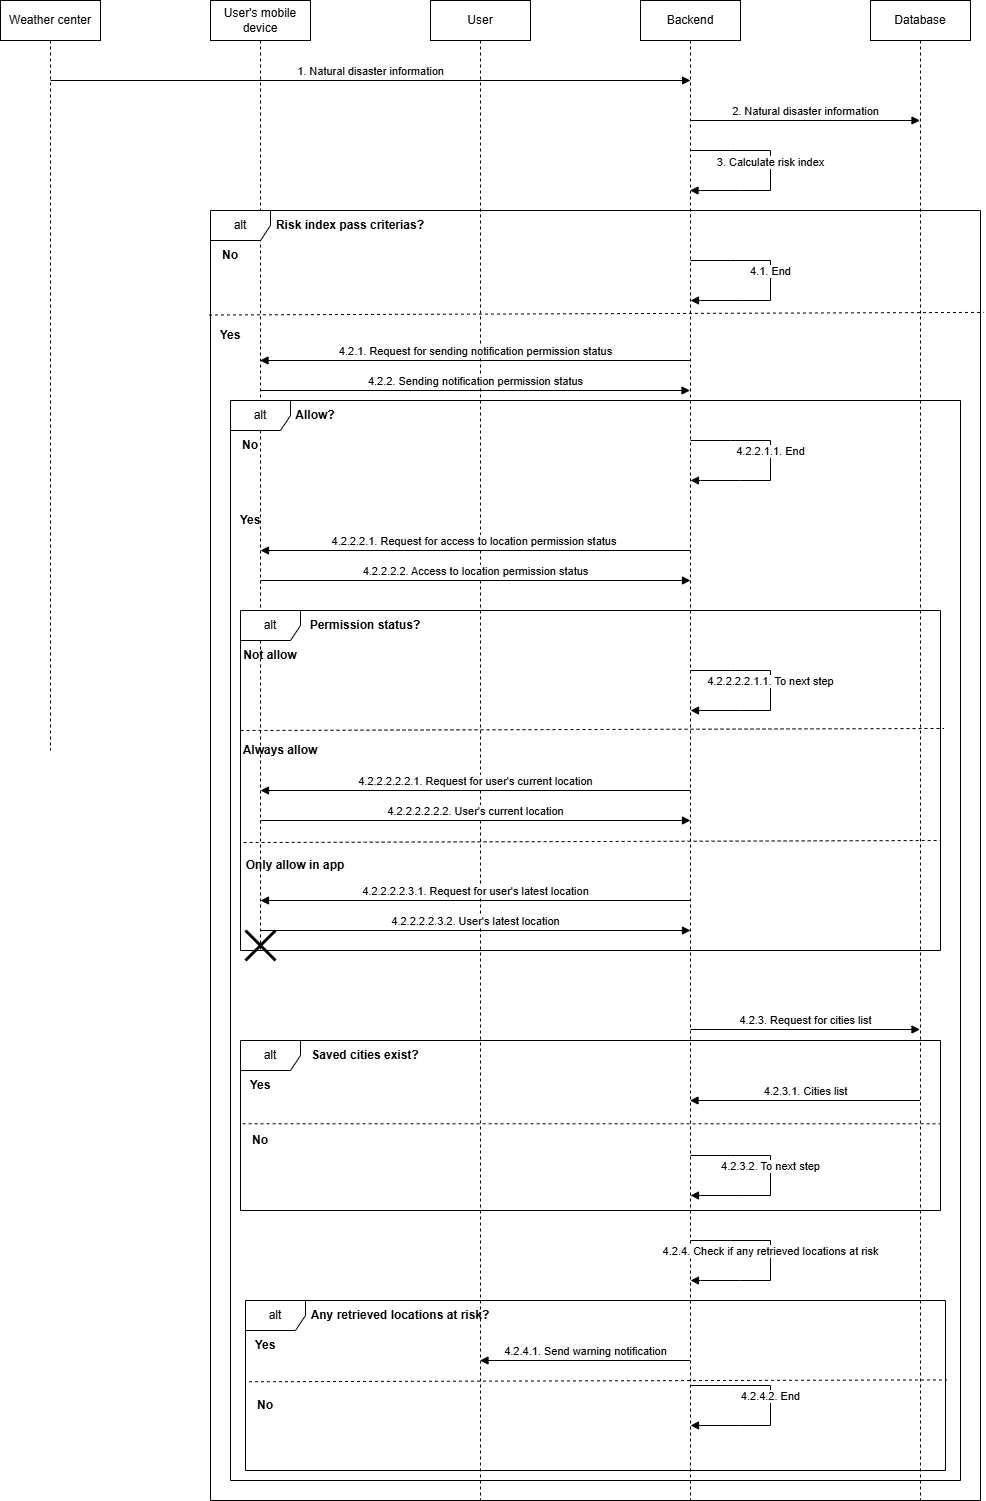

The diagram above was exported from draw.io. Its source (the exported page's mxGraphModel, read from the mxfile embedded in the PNG):
<mxGraphModel dx="1142" dy="492" grid="1" gridSize="10" guides="1" tooltips="1" connect="1" arrows="1" fold="1" page="1" pageScale="1" pageWidth="4681" pageHeight="3300" math="0" shadow="0">
  <root>
    <mxCell id="0" />
    <mxCell id="1" parent="0" />
    <mxCell id="qqUUJU1cMxzQMOdmqhR6-1" value="Weather center" style="shape=umlLifeline;perimeter=lifelinePerimeter;whiteSpace=wrap;html=1;container=1;dropTarget=0;collapsible=0;recursiveResize=0;outlineConnect=0;portConstraint=eastwest;newEdgeStyle={&quot;curved&quot;:0,&quot;rounded&quot;:0};" parent="1" vertex="1">
      <mxGeometry x="70" y="20" width="100" height="750" as="geometry" />
    </mxCell>
    <mxCell id="qqUUJU1cMxzQMOdmqhR6-2" value="User's mobile device" style="shape=umlLifeline;perimeter=lifelinePerimeter;whiteSpace=wrap;html=1;container=1;dropTarget=0;collapsible=0;recursiveResize=0;outlineConnect=0;portConstraint=eastwest;newEdgeStyle={&quot;curved&quot;:0,&quot;rounded&quot;:0};" parent="1" vertex="1">
      <mxGeometry x="280" y="20" width="100" height="950" as="geometry" />
    </mxCell>
    <mxCell id="qqUUJU1cMxzQMOdmqhR6-3" value="User" style="shape=umlLifeline;perimeter=lifelinePerimeter;whiteSpace=wrap;html=1;container=1;dropTarget=0;collapsible=0;recursiveResize=0;outlineConnect=0;portConstraint=eastwest;newEdgeStyle={&quot;curved&quot;:0,&quot;rounded&quot;:0};" parent="1" vertex="1">
      <mxGeometry x="500" y="20" width="100" height="1500" as="geometry" />
    </mxCell>
    <mxCell id="qqUUJU1cMxzQMOdmqhR6-4" value="Backend" style="shape=umlLifeline;perimeter=lifelinePerimeter;whiteSpace=wrap;html=1;container=1;dropTarget=0;collapsible=0;recursiveResize=0;outlineConnect=0;portConstraint=eastwest;newEdgeStyle={&quot;curved&quot;:0,&quot;rounded&quot;:0};" parent="1" vertex="1">
      <mxGeometry x="710" y="20" width="100" height="1500" as="geometry" />
    </mxCell>
    <mxCell id="i7xFYK67hvta4qPjS6ry-1" value="Database" style="shape=umlLifeline;perimeter=lifelinePerimeter;whiteSpace=wrap;html=1;container=1;dropTarget=0;collapsible=0;recursiveResize=0;outlineConnect=0;portConstraint=eastwest;newEdgeStyle={&quot;curved&quot;:0,&quot;rounded&quot;:0};" parent="1" vertex="1">
      <mxGeometry x="940" y="20" width="100" height="1500" as="geometry" />
    </mxCell>
    <mxCell id="i7xFYK67hvta4qPjS6ry-2" value="1. Natural disaster information" style="html=1;verticalAlign=bottom;endArrow=block;curved=0;rounded=0;" parent="1" edge="1">
      <mxGeometry width="80" relative="1" as="geometry">
        <mxPoint x="120" y="100" as="sourcePoint" />
        <mxPoint x="760" y="100" as="targetPoint" />
      </mxGeometry>
    </mxCell>
    <mxCell id="i7xFYK67hvta4qPjS6ry-3" value="2. Natural disaster information" style="html=1;verticalAlign=bottom;endArrow=block;curved=0;rounded=0;" parent="1" edge="1">
      <mxGeometry width="80" relative="1" as="geometry">
        <mxPoint x="759.5" y="140" as="sourcePoint" />
        <mxPoint x="989.5" y="140" as="targetPoint" />
      </mxGeometry>
    </mxCell>
    <mxCell id="i7xFYK67hvta4qPjS6ry-5" value="3. Calculate risk index" style="html=1;verticalAlign=bottom;endArrow=block;curved=0;rounded=0;" parent="1" source="qqUUJU1cMxzQMOdmqhR6-4" target="qqUUJU1cMxzQMOdmqhR6-4" edge="1">
      <mxGeometry width="80" relative="1" as="geometry">
        <mxPoint x="680" y="230" as="sourcePoint" />
        <mxPoint x="760" y="230" as="targetPoint" />
        <Array as="points">
          <mxPoint x="800" y="170" />
          <mxPoint x="840" y="170" />
          <mxPoint x="840" y="210" />
          <mxPoint x="810" y="210" />
          <mxPoint x="770" y="210" />
        </Array>
      </mxGeometry>
    </mxCell>
    <mxCell id="i7xFYK67hvta4qPjS6ry-6" value="alt" style="shape=umlFrame;whiteSpace=wrap;html=1;pointerEvents=0;" parent="1" vertex="1">
      <mxGeometry x="280" y="230" width="770" height="1290" as="geometry" />
    </mxCell>
    <mxCell id="i7xFYK67hvta4qPjS6ry-7" value="Risk index pass criterias?" style="text;html=1;align=center;verticalAlign=middle;whiteSpace=wrap;rounded=0;fontStyle=1" parent="1" vertex="1">
      <mxGeometry x="340" y="230" width="160" height="30" as="geometry" />
    </mxCell>
    <mxCell id="i7xFYK67hvta4qPjS6ry-8" value="No" style="text;html=1;align=center;verticalAlign=middle;whiteSpace=wrap;rounded=0;fontStyle=1" parent="1" vertex="1">
      <mxGeometry x="280" y="260" width="40" height="30" as="geometry" />
    </mxCell>
    <mxCell id="i7xFYK67hvta4qPjS6ry-9" value="4.1. End" style="html=1;verticalAlign=bottom;endArrow=block;curved=0;rounded=0;" parent="1" edge="1">
      <mxGeometry width="80" relative="1" as="geometry">
        <mxPoint x="760" y="280" as="sourcePoint" />
        <mxPoint x="760" y="320" as="targetPoint" />
        <Array as="points">
          <mxPoint x="800" y="280" />
          <mxPoint x="840" y="280" />
          <mxPoint x="840" y="320" />
          <mxPoint x="810" y="320" />
          <mxPoint x="770" y="320" />
        </Array>
      </mxGeometry>
    </mxCell>
    <mxCell id="Q4pJTnyIj7x95HEFG0YG-1" value="Yes" style="text;html=1;align=center;verticalAlign=middle;whiteSpace=wrap;rounded=0;fontStyle=1" parent="1" vertex="1">
      <mxGeometry x="280" y="340" width="40" height="30" as="geometry" />
    </mxCell>
    <mxCell id="Q4pJTnyIj7x95HEFG0YG-2" value="alt" style="shape=umlFrame;whiteSpace=wrap;html=1;pointerEvents=0;" parent="1" vertex="1">
      <mxGeometry x="300" y="420" width="730" height="1080" as="geometry" />
    </mxCell>
    <mxCell id="KQiMb7l9l6xN4PsoLBVA-1" value="4.2.1. Request for sending notification permission status" style="html=1;verticalAlign=bottom;endArrow=block;curved=0;rounded=0;" parent="1" edge="1">
      <mxGeometry width="80" relative="1" as="geometry">
        <mxPoint x="759.5" y="380" as="sourcePoint" />
        <mxPoint x="329.5" y="380" as="targetPoint" />
      </mxGeometry>
    </mxCell>
    <mxCell id="KQiMb7l9l6xN4PsoLBVA-2" value="4.2.2. Sending notification permission status" style="html=1;verticalAlign=bottom;endArrow=block;curved=0;rounded=0;" parent="1" edge="1">
      <mxGeometry width="80" relative="1" as="geometry">
        <mxPoint x="329.5" y="410" as="sourcePoint" />
        <mxPoint x="759.5" y="410" as="targetPoint" />
      </mxGeometry>
    </mxCell>
    <mxCell id="KQiMb7l9l6xN4PsoLBVA-3" value="Allow?" style="text;html=1;align=center;verticalAlign=middle;whiteSpace=wrap;rounded=0;fontStyle=1" parent="1" vertex="1">
      <mxGeometry x="360" y="420" width="50" height="30" as="geometry" />
    </mxCell>
    <mxCell id="KQiMb7l9l6xN4PsoLBVA-4" value="No" style="text;html=1;align=center;verticalAlign=middle;whiteSpace=wrap;rounded=0;fontStyle=1" parent="1" vertex="1">
      <mxGeometry x="300" y="450" width="40" height="30" as="geometry" />
    </mxCell>
    <mxCell id="KQiMb7l9l6xN4PsoLBVA-5" value="4.2.2.1.1. End" style="html=1;verticalAlign=bottom;endArrow=block;curved=0;rounded=0;" parent="1" edge="1">
      <mxGeometry width="80" relative="1" as="geometry">
        <mxPoint x="760" y="460" as="sourcePoint" />
        <mxPoint x="760" y="500" as="targetPoint" />
        <Array as="points">
          <mxPoint x="800" y="460" />
          <mxPoint x="840" y="460" />
          <mxPoint x="840" y="500" />
          <mxPoint x="810" y="500" />
          <mxPoint x="770" y="500" />
        </Array>
      </mxGeometry>
    </mxCell>
    <mxCell id="KQiMb7l9l6xN4PsoLBVA-6" value="Yes" style="text;html=1;align=center;verticalAlign=middle;whiteSpace=wrap;rounded=0;fontStyle=1" parent="1" vertex="1">
      <mxGeometry x="300" y="525" width="40" height="30" as="geometry" />
    </mxCell>
    <mxCell id="KQiMb7l9l6xN4PsoLBVA-7" value="4.2.2.2.1. Request for access to location permission status&amp;nbsp;" style="html=1;verticalAlign=bottom;endArrow=block;curved=0;rounded=0;" parent="1" edge="1">
      <mxGeometry width="80" relative="1" as="geometry">
        <mxPoint x="760" y="570" as="sourcePoint" />
        <mxPoint x="330" y="570" as="targetPoint" />
      </mxGeometry>
    </mxCell>
    <mxCell id="KQiMb7l9l6xN4PsoLBVA-8" value="4.2.2.2.2. Access to location permission status" style="html=1;verticalAlign=bottom;endArrow=block;curved=0;rounded=0;" parent="1" edge="1">
      <mxGeometry width="80" relative="1" as="geometry">
        <mxPoint x="330" y="600" as="sourcePoint" />
        <mxPoint x="760" y="600" as="targetPoint" />
      </mxGeometry>
    </mxCell>
    <mxCell id="KQiMb7l9l6xN4PsoLBVA-9" value="alt" style="shape=umlFrame;whiteSpace=wrap;html=1;pointerEvents=0;" parent="1" vertex="1">
      <mxGeometry x="310" y="630" width="700" height="340" as="geometry" />
    </mxCell>
    <mxCell id="KQiMb7l9l6xN4PsoLBVA-10" value="Permission status?" style="text;html=1;align=center;verticalAlign=middle;whiteSpace=wrap;rounded=0;fontStyle=1" parent="1" vertex="1">
      <mxGeometry x="370" y="630" width="130" height="30" as="geometry" />
    </mxCell>
    <mxCell id="KQiMb7l9l6xN4PsoLBVA-11" value="Not allow" style="text;html=1;align=center;verticalAlign=middle;whiteSpace=wrap;rounded=0;fontStyle=1" parent="1" vertex="1">
      <mxGeometry x="310" y="660" width="60" height="30" as="geometry" />
    </mxCell>
    <mxCell id="zDM6IBXTNGn1kPNaovzH-1" value="4.2.2.2.2.1.1. To next step" style="html=1;verticalAlign=bottom;endArrow=block;curved=0;rounded=0;" parent="1" edge="1">
      <mxGeometry width="80" relative="1" as="geometry">
        <mxPoint x="760" y="690" as="sourcePoint" />
        <mxPoint x="760" y="730" as="targetPoint" />
        <Array as="points">
          <mxPoint x="800" y="690" />
          <mxPoint x="840" y="690" />
          <mxPoint x="840" y="730" />
          <mxPoint x="810" y="730" />
          <mxPoint x="770" y="730" />
        </Array>
      </mxGeometry>
    </mxCell>
    <mxCell id="zDM6IBXTNGn1kPNaovzH-2" value="Always allow" style="text;html=1;align=center;verticalAlign=middle;whiteSpace=wrap;rounded=0;fontStyle=1" parent="1" vertex="1">
      <mxGeometry x="310" y="755" width="80" height="30" as="geometry" />
    </mxCell>
    <mxCell id="zDM6IBXTNGn1kPNaovzH-3" value="4.2.2.2.2.2.1. Request for user's current location" style="html=1;verticalAlign=bottom;endArrow=block;curved=0;rounded=0;" parent="1" edge="1">
      <mxGeometry width="80" relative="1" as="geometry">
        <mxPoint x="760" y="810" as="sourcePoint" />
        <mxPoint x="330" y="810" as="targetPoint" />
      </mxGeometry>
    </mxCell>
    <mxCell id="zDM6IBXTNGn1kPNaovzH-4" value="4.2.2.2.2.2.2. User's current location" style="html=1;verticalAlign=bottom;endArrow=block;curved=0;rounded=0;" parent="1" edge="1">
      <mxGeometry width="80" relative="1" as="geometry">
        <mxPoint x="330" y="840" as="sourcePoint" />
        <mxPoint x="760" y="840" as="targetPoint" />
      </mxGeometry>
    </mxCell>
    <mxCell id="zDM6IBXTNGn1kPNaovzH-5" value="Only allow in app" style="text;html=1;align=center;verticalAlign=middle;whiteSpace=wrap;rounded=0;fontStyle=1" parent="1" vertex="1">
      <mxGeometry x="310" y="870" width="110" height="30" as="geometry" />
    </mxCell>
    <mxCell id="zDM6IBXTNGn1kPNaovzH-6" value="4.2.2.2.2.3.1. Request for user's latest location" style="html=1;verticalAlign=bottom;endArrow=block;curved=0;rounded=0;" parent="1" edge="1">
      <mxGeometry width="80" relative="1" as="geometry">
        <mxPoint x="760" y="920" as="sourcePoint" />
        <mxPoint x="330" y="920" as="targetPoint" />
      </mxGeometry>
    </mxCell>
    <mxCell id="zDM6IBXTNGn1kPNaovzH-7" value="4.2.2.2.2.3.2. User's latest location" style="html=1;verticalAlign=bottom;endArrow=block;curved=0;rounded=0;" parent="1" edge="1">
      <mxGeometry width="80" relative="1" as="geometry">
        <mxPoint x="330" y="950" as="sourcePoint" />
        <mxPoint x="760" y="950" as="targetPoint" />
      </mxGeometry>
    </mxCell>
    <mxCell id="zDM6IBXTNGn1kPNaovzH-8" value="" style="endArrow=none;dashed=1;html=1;rounded=0;exitX=0.004;exitY=0.314;exitDx=0;exitDy=0;exitPerimeter=0;entryX=1.005;entryY=0.347;entryDx=0;entryDy=0;entryPerimeter=0;" parent="1" target="KQiMb7l9l6xN4PsoLBVA-9" edge="1">
      <mxGeometry width="50" height="50" relative="1" as="geometry">
        <mxPoint x="309.99999999999994" y="750.0000000000001" as="sourcePoint" />
        <mxPoint x="986.7" y="750.0000000000001" as="targetPoint" />
      </mxGeometry>
    </mxCell>
    <mxCell id="zDM6IBXTNGn1kPNaovzH-9" value="" style="endArrow=none;dashed=1;html=1;rounded=0;exitX=0.007;exitY=0.644;exitDx=0;exitDy=0;exitPerimeter=0;" parent="1" edge="1">
      <mxGeometry width="50" height="50" relative="1" as="geometry">
        <mxPoint x="313.1500000000001" y="862.0400000000001" as="sourcePoint" />
        <mxPoint x="1010" y="860" as="targetPoint" />
      </mxGeometry>
    </mxCell>
    <mxCell id="zDM6IBXTNGn1kPNaovzH-10" value="alt" style="shape=umlFrame;whiteSpace=wrap;html=1;pointerEvents=0;" parent="1" vertex="1">
      <mxGeometry x="310" y="1060" width="700" height="170" as="geometry" />
    </mxCell>
    <mxCell id="zDM6IBXTNGn1kPNaovzH-11" value="Saved cities exist?" style="text;html=1;align=center;verticalAlign=middle;whiteSpace=wrap;rounded=0;fontStyle=1" parent="1" vertex="1">
      <mxGeometry x="370" y="1060" width="130" height="30" as="geometry" />
    </mxCell>
    <mxCell id="zDM6IBXTNGn1kPNaovzH-12" value="Yes" style="text;html=1;align=center;verticalAlign=middle;whiteSpace=wrap;rounded=0;fontStyle=1" parent="1" vertex="1">
      <mxGeometry x="310" y="1090" width="40" height="30" as="geometry" />
    </mxCell>
    <mxCell id="zDM6IBXTNGn1kPNaovzH-13" value="4.2.3. Request for cities list" style="html=1;verticalAlign=bottom;endArrow=block;curved=0;rounded=0;" parent="1" target="i7xFYK67hvta4qPjS6ry-1" edge="1">
      <mxGeometry width="80" relative="1" as="geometry">
        <mxPoint x="760" y="1049" as="sourcePoint" />
        <mxPoint x="840" y="1049" as="targetPoint" />
      </mxGeometry>
    </mxCell>
    <mxCell id="_hlKHPTucb98TcqsWXc_-1" value="4.2.3.1. Cities list" style="html=1;verticalAlign=bottom;endArrow=block;curved=0;rounded=0;" parent="1" edge="1">
      <mxGeometry width="80" relative="1" as="geometry">
        <mxPoint x="989.5" y="1120" as="sourcePoint" />
        <mxPoint x="759.5" y="1120" as="targetPoint" />
      </mxGeometry>
    </mxCell>
    <mxCell id="_hlKHPTucb98TcqsWXc_-2" value="No" style="text;html=1;align=center;verticalAlign=middle;whiteSpace=wrap;rounded=0;fontStyle=1" parent="1" vertex="1">
      <mxGeometry x="310" y="1145" width="40" height="30" as="geometry" />
    </mxCell>
    <mxCell id="_hlKHPTucb98TcqsWXc_-4" value="4.2.3.2. To next step" style="html=1;verticalAlign=bottom;endArrow=block;curved=0;rounded=0;" parent="1" edge="1">
      <mxGeometry width="80" relative="1" as="geometry">
        <mxPoint x="760" y="1175" as="sourcePoint" />
        <mxPoint x="760" y="1215" as="targetPoint" />
        <Array as="points">
          <mxPoint x="800" y="1175" />
          <mxPoint x="840" y="1175" />
          <mxPoint x="840" y="1215" />
          <mxPoint x="810" y="1215" />
          <mxPoint x="770" y="1215" />
        </Array>
      </mxGeometry>
    </mxCell>
    <mxCell id="_hlKHPTucb98TcqsWXc_-5" value="" style="endArrow=none;dashed=1;html=1;rounded=0;exitX=0.003;exitY=0.49;exitDx=0;exitDy=0;entryX=1;entryY=0.49;entryDx=0;entryDy=0;entryPerimeter=0;exitPerimeter=0;" parent="1" source="zDM6IBXTNGn1kPNaovzH-10" target="zDM6IBXTNGn1kPNaovzH-10" edge="1">
      <mxGeometry width="50" height="50" relative="1" as="geometry">
        <mxPoint x="520" y="1180" as="sourcePoint" />
        <mxPoint x="570" y="1130" as="targetPoint" />
      </mxGeometry>
    </mxCell>
    <mxCell id="_hlKHPTucb98TcqsWXc_-6" value="4.2.4. Check if any retrieved locations at risk" style="html=1;verticalAlign=bottom;endArrow=block;curved=0;rounded=0;" parent="1" edge="1">
      <mxGeometry width="80" relative="1" as="geometry">
        <mxPoint x="760" y="1260" as="sourcePoint" />
        <mxPoint x="760" y="1300" as="targetPoint" />
        <Array as="points">
          <mxPoint x="800" y="1260" />
          <mxPoint x="840" y="1260" />
          <mxPoint x="840" y="1300" />
          <mxPoint x="810" y="1300" />
          <mxPoint x="770" y="1300" />
        </Array>
      </mxGeometry>
    </mxCell>
    <mxCell id="_hlKHPTucb98TcqsWXc_-7" value="alt" style="shape=umlFrame;whiteSpace=wrap;html=1;pointerEvents=0;" parent="1" vertex="1">
      <mxGeometry x="315" y="1320" width="700" height="170" as="geometry" />
    </mxCell>
    <mxCell id="_hlKHPTucb98TcqsWXc_-8" value="Any retrieved locations at risk?" style="text;html=1;align=center;verticalAlign=middle;whiteSpace=wrap;rounded=0;fontStyle=1" parent="1" vertex="1">
      <mxGeometry x="370" y="1320" width="200" height="30" as="geometry" />
    </mxCell>
    <mxCell id="_hlKHPTucb98TcqsWXc_-9" value="Yes" style="text;html=1;align=center;verticalAlign=middle;whiteSpace=wrap;rounded=0;fontStyle=1" parent="1" vertex="1">
      <mxGeometry x="315" y="1350" width="40" height="30" as="geometry" />
    </mxCell>
    <mxCell id="_hlKHPTucb98TcqsWXc_-10" value="4.2.4.1. Send warning notification" style="html=1;verticalAlign=bottom;endArrow=block;curved=0;rounded=0;" parent="1" edge="1">
      <mxGeometry width="80" relative="1" as="geometry">
        <mxPoint x="759.5" y="1380" as="sourcePoint" />
        <mxPoint x="549.5" y="1380" as="targetPoint" />
      </mxGeometry>
    </mxCell>
    <mxCell id="_hlKHPTucb98TcqsWXc_-11" value="No" style="text;html=1;align=center;verticalAlign=middle;whiteSpace=wrap;rounded=0;fontStyle=1" parent="1" vertex="1">
      <mxGeometry x="315" y="1410" width="40" height="30" as="geometry" />
    </mxCell>
    <mxCell id="_hlKHPTucb98TcqsWXc_-12" value="4.2.4.2. End" style="html=1;verticalAlign=bottom;endArrow=block;curved=0;rounded=0;" parent="1" edge="1">
      <mxGeometry width="80" relative="1" as="geometry">
        <mxPoint x="760" y="1405" as="sourcePoint" />
        <mxPoint x="760" y="1445" as="targetPoint" />
        <Array as="points">
          <mxPoint x="800" y="1405" />
          <mxPoint x="840" y="1405" />
          <mxPoint x="840" y="1445" />
          <mxPoint x="810" y="1445" />
          <mxPoint x="770" y="1445" />
        </Array>
      </mxGeometry>
    </mxCell>
    <mxCell id="_hlKHPTucb98TcqsWXc_-13" value="" style="endArrow=none;dashed=1;html=1;rounded=0;exitX=0.005;exitY=0.478;exitDx=0;exitDy=0;exitPerimeter=0;entryX=1.002;entryY=0.467;entryDx=0;entryDy=0;entryPerimeter=0;" parent="1" source="_hlKHPTucb98TcqsWXc_-7" target="_hlKHPTucb98TcqsWXc_-7" edge="1">
      <mxGeometry width="50" height="50" relative="1" as="geometry">
        <mxPoint x="520" y="1380" as="sourcePoint" />
        <mxPoint x="570" y="1330" as="targetPoint" />
      </mxGeometry>
    </mxCell>
    <mxCell id="_hlKHPTucb98TcqsWXc_-14" value="" style="shape=umlDestroy;whiteSpace=wrap;html=1;strokeWidth=3;targetShapes=umlLifeline;" parent="1" vertex="1">
      <mxGeometry x="315" y="950" width="30" height="30" as="geometry" />
    </mxCell>
    <mxCell id="_hlKHPTucb98TcqsWXc_-15" value="" style="endArrow=none;dashed=1;html=1;rounded=0;exitX=-0.002;exitY=0.081;exitDx=0;exitDy=0;exitPerimeter=0;entryX=1.004;entryY=0.079;entryDx=0;entryDy=0;entryPerimeter=0;" parent="1" source="i7xFYK67hvta4qPjS6ry-6" target="i7xFYK67hvta4qPjS6ry-6" edge="1">
      <mxGeometry width="50" height="50" relative="1" as="geometry">
        <mxPoint x="520" y="390" as="sourcePoint" />
        <mxPoint x="570" y="340" as="targetPoint" />
      </mxGeometry>
    </mxCell>
  </root>
</mxGraphModel>